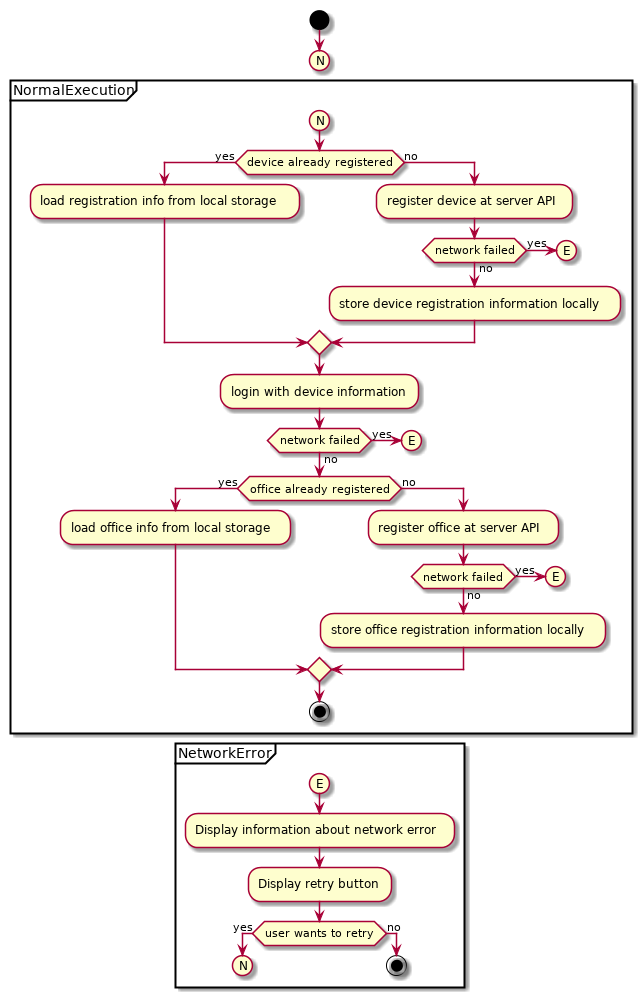

The diagram above was rendered by PlantUML. Its source (embedded in the PNG):
@startuml
start
(N)
detach
partition NormalExecution {
  (N)
  if (device already registered) then (yes)
    :load registration info from local storage;
  else (no)
    :register device at server API;
    if (network failed) then (yes)
      (E)
      detach
    else (no)
      :store device registration information locally;
    endif
  endif
  :login with device information;
  if (network failed) then (yes)
    (E)
    detach
  else (no)
    if (office already registered) then (yes)
      :load office info from local storage;
    else (no)
      :register office at server API;
      if (network failed) then (yes)
        (E)
        detach
      else (no)
        :store office registration information locally;
      endif
    endif
  endif
  stop
}
partition NetworkError {
  (E)
  :Display information about network error;
  :Display retry button;
  if (user wants to retry) then (yes)
    (N)
    detach
  else (no)
    stop
  endif
}
@enduml